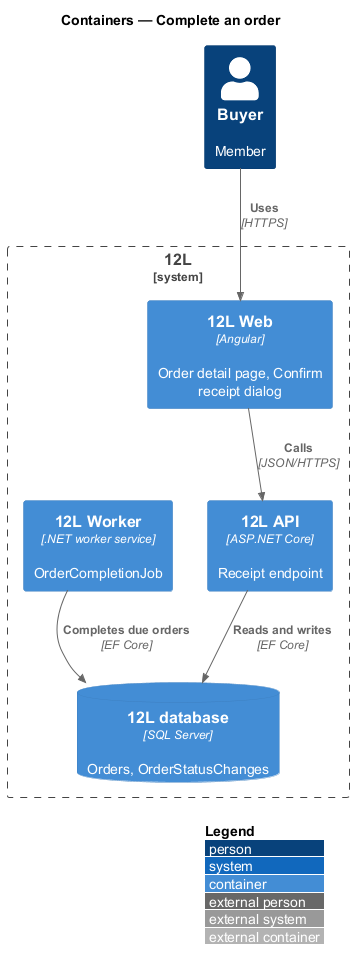

The diagram above was rendered by PlantUML. Its source (embedded in the PNG):
@startuml
!include <C4/C4_Container>
LAYOUT_WITH_LEGEND()
title Containers — Complete an order

Person(buyer, "Buyer", "Member")
System_Boundary(twelvel, "12L") {
  Container(web, "12L Web", "Angular", "Order detail page, Confirm receipt dialog")
  Container(api, "12L API", "ASP.NET Core", "Receipt endpoint")
  Container(worker, "12L Worker", ".NET worker service", "OrderCompletionJob")
  ContainerDb(db, "12L database", "SQL Server", "Orders, OrderStatusChanges")
}
Rel(buyer, web, "Uses", "HTTPS")
Rel(web, api, "Calls", "JSON/HTTPS")
Rel(api, db, "Reads and writes", "EF Core")
Rel(worker, db, "Completes due orders", "EF Core")
@enduml